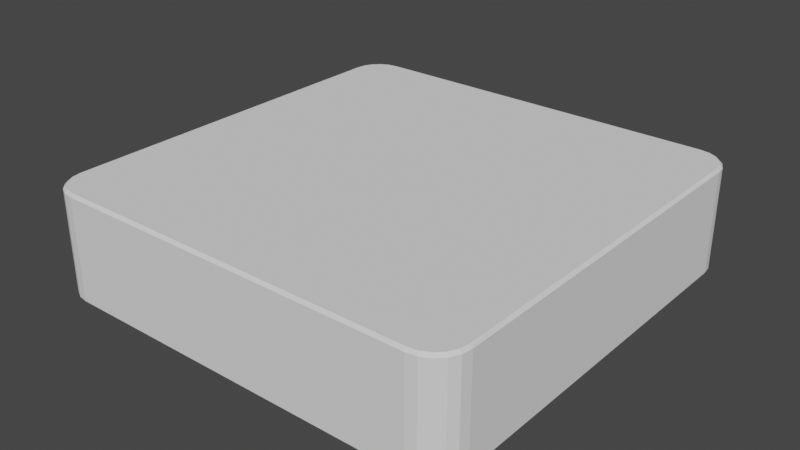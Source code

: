 # Source: PlatformN0.0.1.blend  (saved by Blender 2.93.21; exported with 4.5.12 LTS)
import bpy
from mathutils import Matrix  # noqa: F401  (used for matrix-valued properties, if any)

bpy.ops.wm.read_factory_settings(use_empty=True)
scene = bpy.context.scene
scene.name = 'Scene'

# ---- collections
col_collection = bpy.data.collections.new('Collection'); scene.collection.children.link(col_collection)

# ---- world
world_world = bpy.data.worlds.new('World'); scene.world = world_world
world_world.use_nodes = True; world_world.node_tree.nodes.clear()
_N = world_world.node_tree.nodes; _L = world_world.node_tree.links
n0 = _N.new('ShaderNodeOutputWorld'); n0.name = 'World Output'; n0.location = (300, 300)
n1 = _N.new('ShaderNodeBackground'); n1.name = 'Background'; n1.location = (10, 300)
n1.inputs[0].default_value = (0.05088, 0.05088, 0.05088, 1.0)
_L.new(n1.outputs[0], n0.inputs[0])
n0.is_active_output = True
world_world.color = (0.05088, 0.05088, 0.05088)
world_world.use_sun_shadow = False
world_world.sun_shadow_jitter_overblur = 0.0

# ---- meshes
me_cube_001 = bpy.data.meshes.new('Cube.001')
me_cube_001.from_pydata([(-0.849, -0.9872, -0.25), (-0.85, -1.0, -0.2372), (-0.9872, -0.849, -0.25), (-1.0, -0.85, -0.2372), (-0.8923, -0.9803, -0.25), (-0.8964, -0.9927, -0.2372), (-0.9305, -0.9608, -0.25), (-0.9382, -0.9714, -0.2372), (-0.9608, -0.9305, -0.25), (-0.9714, -0.9382, -0.2372), (-0.9803, -0.8923, -0.25), (-0.9927, -0.8964, -0.2372), (-0.9872, -0.849, 0.25), (-1.0, -0.85, 0.2372), (-0.849, -0.9872, 0.25), (-0.85, -1.0, 0.2372), (-0.9803, -0.8923, 0.25), (-0.9927, -0.8964, 0.2372), (-0.9608, -0.9305, 0.25), (-0.9714, -0.9382, 0.2372), (-0.9305, -0.9608, 0.25), (-0.9382, -0.9714, 0.2372), (-0.8923, -0.9803, 0.25), (-0.8964, -0.9927, 0.2372), (-0.9872, 0.849, -0.25), (-1.0, 0.85, -0.2372), (-0.849, 0.9872, -0.25), (-0.85, 1.0, -0.2372), (-0.9803, 0.8923, -0.25), (-0.9927, 0.8964, -0.2372), (-0.9608, 0.9305, -0.25), (-0.9714, 0.9382, -0.2372), (-0.9305, 0.9608, -0.25), (-0.9382, 0.9714, -0.2372), (-0.8923, 0.9803, -0.25), (-0.8964, 0.9927, -0.2372), (-0.849, 0.9872, 0.25), (-0.85, 1.0, 0.2372), (-0.9872, 0.849, 0.25), (-1.0, 0.85, 0.2372), (-0.8923, 0.9803, 0.25), (-0.8964, 0.9927, 0.2372), (-0.9305, 0.9608, 0.25), (-0.9382, 0.9714, 0.2372), (-0.9608, 0.9305, 0.25), (-0.9714, 0.9382, 0.2372), (-0.9803, 0.8923, 0.25), (-0.9927, 0.8964, 0.2372), (0.9872, -0.849, -0.25), (1.0, -0.85, -0.2372), (0.849, -0.9872, -0.25), (0.85, -1.0, -0.2372), (0.9803, -0.8923, -0.25), (0.9927, -0.8964, -0.2372), (0.9608, -0.9305, -0.25), (0.9714, -0.9382, -0.2372), (0.9305, -0.9608, -0.25), (0.9382, -0.9714, -0.2372), (0.8923, -0.9803, -0.25), (0.8964, -0.9927, -0.2372), (0.849, -0.9872, 0.25), (0.85, -1.0, 0.2372), (0.9872, -0.849, 0.25), (1.0, -0.85, 0.2372), (0.8923, -0.9803, 0.25), (0.8964, -0.9927, 0.2372), (0.9305, -0.9608, 0.25), (0.9382, -0.9714, 0.2372), (0.9608, -0.9305, 0.25), (0.9714, -0.9382, 0.2372), (0.9803, -0.8923, 0.25), (0.9927, -0.8964, 0.2372), (0.849, 0.9872, -0.25), (0.85, 1.0, -0.2372), (0.9872, 0.849, -0.25), (1.0, 0.85, -0.2372), (0.8923, 0.9803, -0.25), (0.8964, 0.9927, -0.2372), (0.9305, 0.9608, -0.25), (0.9382, 0.9714, -0.2372), (0.9608, 0.9305, -0.25), (0.9714, 0.9382, -0.2372), (0.9803, 0.8923, -0.25), (0.9927, 0.8964, -0.2372), (0.9872, 0.849, 0.25), (1.0, 0.85, 0.2372), (0.849, 0.9872, 0.25), (0.85, 1.0, 0.2372), (0.9803, 0.8923, 0.25), (0.9927, 0.8964, 0.2372), (0.9608, 0.9305, 0.25), (0.9714, 0.9382, 0.2372), (0.9305, 0.9608, 0.25), (0.9382, 0.9714, 0.2372), (0.8923, 0.9803, 0.25), (0.8964, 0.9927, 0.2372)], [], [(11, 17, 13, 3), (61, 51, 59, 65), (47, 29, 25, 39), (5, 23, 21, 7), (45, 31, 29, 47), (51, 61, 15, 1), (7, 21, 19, 9), (9, 19, 17, 11), (84, 88, 90, 92, 94, 86, 36, 40, 42, 44, 46, 38, 12, 16, 18, 20, 22, 14, 60, 64, 66, 68, 70, 62), (3, 13, 39, 25), (27, 37, 87, 73), (71, 53, 49, 63), (41, 35, 33, 43), (43, 33, 31, 45), (37, 27, 35, 41), (93, 79, 77, 95), (89, 83, 81, 91), (91, 81, 79, 93), (85, 75, 83, 89), (69, 55, 53, 71), (95, 77, 73, 87), (65, 59, 57, 67), (67, 57, 55, 69), (75, 85, 63, 49), (1, 15, 23, 5), (4, 0, 1, 5), (14, 22, 23, 15), (6, 4, 5, 7), (22, 20, 21, 23), (8, 6, 7, 9), (20, 18, 19, 21), (10, 8, 9, 11), (18, 16, 17, 19), (2, 10, 11, 3), (16, 12, 13, 17), (40, 36, 37, 41), (26, 34, 35, 27), (42, 40, 41, 43), (34, 32, 33, 35), (44, 42, 43, 45), (32, 30, 31, 33), (46, 44, 45, 47), (30, 28, 29, 31), (38, 46, 47, 39), (28, 24, 25, 29), (88, 84, 85, 89), (74, 82, 83, 75), (90, 88, 89, 91), (82, 80, 81, 83), (92, 90, 91, 93), (80, 78, 79, 81), (94, 92, 93, 95), (78, 76, 77, 79), (86, 94, 95, 87), (76, 72, 73, 77), (64, 60, 61, 65), (50, 58, 59, 51), (66, 64, 65, 67), (58, 56, 57, 59), (68, 66, 67, 69), (56, 54, 55, 57), (70, 68, 69, 71), (54, 52, 53, 55), (62, 70, 71, 63), (52, 48, 49, 53), (3, 25, 24, 2), (27, 73, 72, 26), (75, 49, 48, 74), (51, 1, 0, 50), (12, 38, 39, 13), (60, 14, 15, 61), (63, 85, 84, 62), (87, 37, 36, 86), (24, 28, 30, 32, 34, 26, 72, 76, 78, 80, 82, 74, 48, 52, 54, 56, 58, 50, 0, 4, 6, 8, 10, 2)])
_uv = me_cube_001.uv_layers.new(name='UVMap')
_uv.uv.foreach_set('vector', [0.3814, 0.01296, 0.6186, 0.01296, 0.6186, 0.01875, 0.3814, 0.01875, 0.6186, 0.7688, 0.3814, 0.7688, 0.3814, 0.763, 0.6186, 0.763, 0.6186, 0.237, 0.3814, 0.237, 0.3814, 0.2313, 0.6186, 0.2313, 0.3814, 0.987, 0.6186, 0.987, 0.6186, 0.9923, 0.3814, 0.9923, 0.6186, 0.2423, 0.3814, 0.2423, 0.3814, 0.237, 0.6186, 0.237, 0.3814, 0.7688, 0.6186, 0.7688, 0.6186, 0.9812, 0.3814, 0.9812, 0.3814, 0.0, 0.6186, 0.0, 0.6186, 0.007729, 0.3814, 0.007729, 0.3814, 0.007729, 0.6186, 0.007729, 0.6186, 0.01296, 0.3814, 0.01296, 0.6266, 0.5189, 0.6275, 0.5135, 0.6299, 0.5087, 0.6337, 0.5049, 0.6385, 0.5025, 0.6439, 0.5016, 0.8561, 0.5016, 0.8615, 0.5025, 0.8663, 0.5049, 0.8701, 0.5087, 0.8725, 0.5135, 0.8734, 0.5189, 0.8734, 0.7311, 0.8725, 0.7365, 0.8701, 0.7413, 0.8663, 0.7451, 0.8615, 0.7475, 0.8561, 0.7484, 0.6439, 0.7484, 0.6385, 0.7475, 0.6337, 0.7451, 0.6299, 0.7413, 0.6275, 0.7365, 0.6266, 0.7311, 0.3814, 0.01875, 0.6186, 0.01875, 0.6186, 0.2313, 0.3814, 0.2313, 0.3814, 0.2688, 0.6186, 0.2688, 0.6186, 0.4812, 0.3814, 0.4812, 0.6186, 0.737, 0.3814, 0.737, 0.3814, 0.7313, 0.6186, 0.7313, 0.6186, 0.263, 0.3814, 0.263, 0.3814, 0.2577, 0.6186, 0.2577, 0.6186, 0.2577, 0.3814, 0.2577, 0.3814, 0.2423, 0.6186, 0.2423, 0.6186, 0.2688, 0.3814, 0.2688, 0.3814, 0.263, 0.6186, 0.263, 0.6186, 0.4923, 0.3814, 0.4923, 0.3814, 0.487, 0.6186, 0.487, 0.6186, 0.513, 0.3814, 0.513, 0.3814, 0.5077, 0.6186, 0.5077, 0.6186, 0.5077, 0.3814, 0.5077, 0.3814, 0.4923, 0.6186, 0.4923, 0.6186, 0.5188, 0.3814, 0.5188, 0.3814, 0.513, 0.6186, 0.513, 0.6186, 0.7423, 0.3814, 0.7423, 0.3814, 0.737, 0.6186, 0.737, 0.6186, 0.487, 0.3814, 0.487, 0.3814, 0.4812, 0.6186, 0.4812, 0.6186, 0.763, 0.3814, 0.763, 0.3814, 0.7577, 0.6186, 0.7577, 0.6186, 0.7577, 0.3814, 0.7577, 0.3814, 0.7423, 0.6186, 0.7423, 0.3814, 0.5188, 0.6186, 0.5188, 0.6186, 0.7313, 0.3814, 0.7313, 0.3814, 0.9812, 0.6186, 0.9812, 0.6186, 0.987, 0.3814, 0.987, 0.1385, 0.7475, 0.1439, 0.7484, 0.1437, 0.75, 0.138, 0.7491, 0.8561, 0.7484, 0.8615, 0.7475, 0.862, 0.7491, 0.8562, 0.75, 0.1337, 0.7451, 0.1385, 0.7475, 0.138, 0.7491, 0.1327, 0.7464, 0.8615, 0.7475, 0.8663, 0.7451, 0.8673, 0.7464, 0.862, 0.7491, 0.1299, 0.7413, 0.1337, 0.7451, 0.1327, 0.7464, 0.1286, 0.7423, 0.8663, 0.7451, 0.8701, 0.7413, 0.8714, 0.7423, 0.8673, 0.7464, 0.1275, 0.7365, 0.1299, 0.7413, 0.1286, 0.7423, 0.1259, 0.737, 0.8701, 0.7413, 0.8725, 0.7365, 0.8741, 0.737, 0.8714, 0.7423, 0.1266, 0.7311, 0.1275, 0.7365, 0.1259, 0.737, 0.125, 0.7313, 0.8725, 0.7365, 0.8734, 0.7311, 0.875, 0.7313, 0.8741, 0.737, 0.8615, 0.5025, 0.8561, 0.5016, 0.8562, 0.5, 0.862, 0.5009, 0.1439, 0.5016, 0.1385, 0.5025, 0.138, 0.5009, 0.1437, 0.5, 0.8663, 0.5049, 0.8615, 0.5025, 0.862, 0.5009, 0.8673, 0.5036, 0.1385, 0.5025, 0.1337, 0.5049, 0.1327, 0.5036, 0.138, 0.5009, 0.8701, 0.5087, 0.8663, 0.5049, 0.8673, 0.5036, 0.8714, 0.5077, 0.1337, 0.5049, 0.1299, 0.5087, 0.1286, 0.5077, 0.1327, 0.5036, 0.8725, 0.5135, 0.8701, 0.5087, 0.8714, 0.5077, 0.8741, 0.513, 0.1299, 0.5087, 0.1275, 0.5135, 0.1259, 0.513, 0.1286, 0.5077, 0.8734, 0.5189, 0.8725, 0.5135, 0.8741, 0.513, 0.875, 0.5188, 0.1275, 0.5135, 0.1266, 0.5189, 0.125, 0.5188, 0.1259, 0.513, 0.6275, 0.5135, 0.6266, 0.5189, 0.6186, 0.5188, 0.6186, 0.513, 0.3734, 0.5189, 0.3725, 0.5135, 0.3814, 0.513, 0.3814, 0.5188, 0.6299, 0.5087, 0.6275, 0.5135, 0.6259, 0.513, 0.6286, 0.5077, 0.3725, 0.5135, 0.3701, 0.5087, 0.3714, 0.5077, 0.3741, 0.513, 0.6337, 0.5049, 0.6299, 0.5087, 0.6286, 0.5077, 0.6327, 0.5036, 0.3701, 0.5087, 0.3663, 0.5049, 0.3673, 0.5036, 0.3714, 0.5077, 0.6385, 0.5025, 0.6337, 0.5049, 0.6327, 0.5036, 0.638, 0.5009, 0.3663, 0.5049, 0.3615, 0.5025, 0.362, 0.5009, 0.3673, 0.5036, 0.6439, 0.5016, 0.6385, 0.5025, 0.638, 0.5009, 0.6438, 0.5, 0.3615, 0.5025, 0.3561, 0.5016, 0.3563, 0.5, 0.362, 0.5009, 0.6385, 0.7475, 0.6439, 0.7484, 0.6438, 0.75, 0.638, 0.7491, 0.3561, 0.7484, 0.3615, 0.7475, 0.362, 0.7491, 0.3563, 0.75, 0.6337, 0.7451, 0.6385, 0.7475, 0.638, 0.7491, 0.6327, 0.7464, 0.3615, 0.7475, 0.3663, 0.7451, 0.3673, 0.7464, 0.362, 0.7491, 0.6299, 0.7413, 0.6337, 0.7451, 0.6327, 0.7464, 0.6286, 0.7423, 0.3663, 0.7451, 0.3701, 0.7413, 0.3714, 0.7423, 0.3673, 0.7464, 0.6275, 0.7365, 0.6299, 0.7413, 0.6286, 0.7423, 0.6259, 0.737, 0.3701, 0.7413, 0.3725, 0.7365, 0.3741, 0.737, 0.3714, 0.7423, 0.6266, 0.7311, 0.6275, 0.7365, 0.6186, 0.737, 0.6186, 0.7313, 0.3725, 0.7365, 0.3734, 0.7311, 0.3814, 0.7313, 0.3814, 0.737, 0.125, 0.7313, 0.125, 0.5188, 0.1266, 0.5189, 0.1266, 0.7311, 0.1437, 0.5, 0.3563, 0.5, 0.3561, 0.5016, 0.1439, 0.5016, 0.3814, 0.5188, 0.3814, 0.7313, 0.3734, 0.7311, 0.3734, 0.5189, 0.3563, 0.75, 0.1437, 0.75, 0.1439, 0.7484, 0.3561, 0.7484, 0.8734, 0.7311, 0.8734, 0.5189, 0.875, 0.5188, 0.875, 0.7313, 0.6439, 0.7484, 0.8561, 0.7484, 0.8562, 0.75, 0.6438, 0.75, 0.6186, 0.7313, 0.6186, 0.5188, 0.6266, 0.5189, 0.6266, 0.7311, 0.6438, 0.5, 0.8562, 0.5, 0.8561, 0.5016, 0.6439, 0.5016, 0.1266, 0.5189, 0.1275, 0.5135, 0.1299, 0.5087, 0.1337, 0.5049, 0.1385, 0.5025, 0.1439, 0.5016, 0.3561, 0.5016, 0.3615, 0.5025, 0.3663, 0.5049, 0.3701, 0.5087, 0.3725, 0.5135, 0.3734, 0.5189, 0.3734, 0.7311, 0.3725, 0.7365, 0.3701, 0.7413, 0.3663, 0.7451, 0.3615, 0.7475, 0.3561, 0.7484, 0.1439, 0.7484, 0.1385, 0.7475, 0.1337, 0.7451, 0.1299, 0.7413, 0.1275, 0.7365, 0.1266, 0.7311])
me_cube_001.use_remesh_fix_poles = True
me_cube_001.use_remesh_preserve_attributes = False
me_cube_001.update()

# ---- objects
ob_cube = bpy.data.objects.new('Cube', me_cube_001)

# ---- transforms, parenting, visibility, modifiers, constraints
ob_cube.location = (0.0, 0.0, 0.0)

# ---- collection membership
col_collection.objects.link(ob_cube)

# ---- scene / render settings (as saved in the file)
scene.frame_start = 1; scene.frame_end = 250; scene.frame_set(1)
scene.render.engine = 'BLENDER_EEVEE_NEXT'
scene.cycles.use_denoising = False
scene.cycles.samples = 128
scene.cycles.sampling_pattern = 'TABULATED_SOBOL'
scene.cycles.use_adaptive_sampling = False
scene.cycles.use_light_tree = False
scene.view_settings.view_transform = 'Filmic'
bpy.context.view_layer.update()

# ---- added for rendering (the .blend has no active camera and no usable light): camera, sun
cam_auto = bpy.data.cameras.new('AutoCamera')
cam_auto.lens = 50.0
cam_auto.sensor_width = 36.0
cam_auto.clip_end = 1000.0
ob_auto_camera = bpy.data.objects.new('AutoCamera', cam_auto)
scene.collection.objects.link(ob_auto_camera)
ob_auto_camera.location = (2.65751, -3.18901, 2.126)
ob_auto_camera.rotation_euler = (1.09748, -7.21219e-08, 0.694738)
scene.camera = ob_auto_camera
light_auto_sun = bpy.data.lights.new('AutoSun', 'SUN')
light_auto_sun.energy = 3.0
light_auto_sun.angle = 0.0523599
ob_auto_sun = bpy.data.objects.new('AutoSun', light_auto_sun)
scene.collection.objects.link(ob_auto_sun)
ob_auto_sun.rotation_euler = (0.872665, 0.174533, 0.523599)
bpy.context.view_layer.update()
